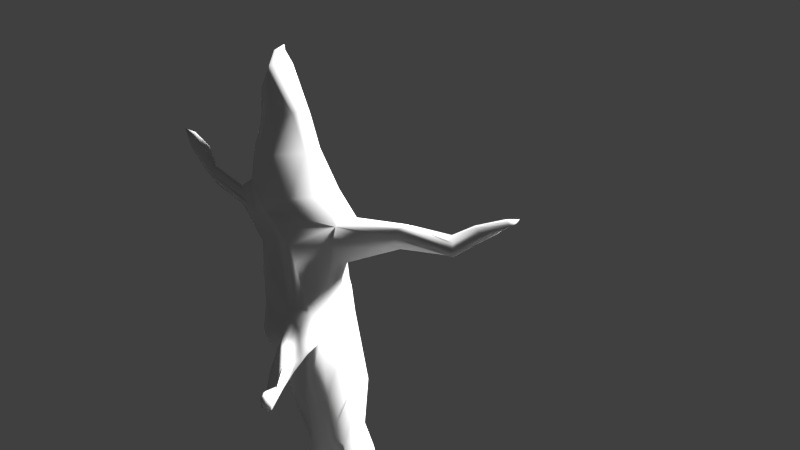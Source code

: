 # Source: Bigtree.blend  (saved by Blender 2.65.0; exported with 4.5.12 LTS)
import bpy
from mathutils import Matrix  # noqa: F401  (used for matrix-valued properties, if any)

bpy.ops.wm.read_factory_settings(use_empty=True)
scene = bpy.context.scene
scene.name = 'Scene'

# ---- collections
col_collection_1 = bpy.data.collections.new('Collection 1'); scene.collection.children.link(col_collection_1)

# ---- materials (node trees are filled in below, after node groups)
mat_material_001 = bpy.data.materials.new('Material.001')
mat_material_001.alpha_threshold = 0.0
mat_material_001.use_transparent_shadow = False
mat_material_001.roughness = 0.5
mat_material_001.specular_intensity = 0.0
mat_material_001.line_color = (0.0, 0.0, 0.0, 1.0)

# ---- material node trees

# ---- world
world_world = bpy.data.worlds.new('World'); scene.world = world_world
world_world.color = (0.05088, 0.05088, 0.05088)
world_world.use_sun_shadow = False
world_world.sun_shadow_jitter_overblur = 0.0
world_world.cycles.sampling_method = 'MANUAL'
world_world.cycles.sample_map_resolution = 256

# ---- cameras
cam_camera = bpy.data.cameras.new('Camera')
cam_camera.clip_end = 100.0
cam_camera.lens = 35.0
cam_camera.sensor_width = 32.0
cam_camera.sensor_height = 18.0
cam_camera.ortho_scale = 7.314
cam_camera.dof.focus_distance = 0.0
cam_camera.dof.aperture_fstop = 128.0

# ---- lights
light_lamp = bpy.data.lights.new('Lamp', 'SUN')
light_lamp.transmission_factor = 0.0
light_lamp.cutoff_distance = 30.0
light_lamp.angle = 0.1993
light_lamp.shadow_buffer_clip_start = 1.001
light_lamp.shadow_soft_size = 0.1
light_lamp.shadow_cascade_max_distance = 1000.0
light_lamp.cycles.use_multiple_importance_sampling = False

# ---- meshes
me_cylinder = bpy.data.meshes.new('Cylinder')
me_cylinder.from_pydata([(-0.049, 3.241, -0.2309), (0.04661, 2.418, -0.3342), (1.269, 2.122, -0.3548), (1.156, 2.011, -0.145), (2.672, 1.957, -1.01), (2.286, 0.9273, -0.2263), (2.558, 0.2819, -0.2994), (2.308, 0.06922, -0.04378), (2.261, -1.733, -0.9199), (1.719, -1.29, -0.2959), (1.028, -2.36, -0.5112), (1.156, -1.997, -0.145), (-0.0009583, -4.092, -0.5786), (0.00417, -2.303, -0.003945), (-0.638, -1.63, -0.192), (-1.014, -1.551, 0.151), (-1.796, -1.043, -0.1705), (-1.701, -1.024, 0.1064), (-1.885, 0.1789, -0.1556), (-1.78, 0.1162, 0.08204), (-1.787, 1.087, -0.1903), (-1.669, 0.8016, 0.07787), (-0.92, 2.699, -0.2172), (-0.8608, 2.067, -0.05853), (-0.0009588, 1.733, 0.1386), (0.862, 1.502, 0.1386), (1.457, 0.8394, 0.1554), (1.683, -0.04339, 0.1386), (1.494, -0.8558, 0.1386), (0.862, -1.488, 0.1386), (-0.0009585, -1.719, 0.1386), (-0.6816, -1.467, 0.1571), (-1.175, -0.8648, 0.1108), (-1.37, -0.009031, 0.1016), (-1.202, 0.8703, 0.1386), (-0.864, 1.502, 0.1386), (-0.0009588, 1.502, 0.2907), (0.7467, 1.302, 0.2907), (1.294, 0.7549, 0.2907), (1.494, 0.00725, 0.2907), (1.294, -0.7404, 0.2907), (0.7467, -1.288, 0.2907), (-0.0009585, -1.488, 0.2907), (-0.5732, -1.288, 0.3681), (-1.121, -0.7404, 0.3681), (-1.321, 0.00725, 0.3681), (-1.121, 0.7549, 0.3681), (-0.7486, 1.302, 0.2907), (-9.042e-09, 0.9307, 0.8462), (0.4653, 0.806, 0.8462), (0.806, 0.4653, 0.8462), (0.9307, -5.941e-08, 0.8462), (0.806, -0.4653, 0.8462), (0.4653, -0.806, 0.8462), (-0.03825, -0.9208, 0.6269), (-0.3788, -0.994, 0.4661), (-0.7147, -0.6169, 0.4404), (-0.8389, -0.008068, 0.4322), (-0.7193, 0.5686, 0.4236), (-0.5171, 0.9024, 0.478), (-7.299e-09, 0.9352, 1.003), (0.4676, 0.8099, 1.003), (0.8099, 0.4676, 1.003), (0.9352, -5.891e-08, 1.003), (0.8099, -0.4676, 1.003), (0.4676, -0.8099, 1.003), (-0.01547, -0.8952, 0.9775), (-0.4139, -0.8099, 1.003), (-0.7025, -0.4676, 1.003), (-0.8278, -4.528e-07, 1.003), (-0.7025, 0.4676, 1.003), (-0.4676, 0.8099, 1.003), (-5.057e-08, 0.9352, 1.9), (0.4676, 0.8099, 1.9), (0.8099, 0.4676, 1.9), (0.9352, -5.891e-08, 1.9), (0.8099, -0.4676, 1.9), (0.4676, -0.8099, 1.9), (-0.1614, -0.8117, 1.451), (-0.4834, -0.7051, 1.927), (-0.7512, -0.3993, 2.155), (-0.8778, 0.04312, 2.148), (-0.7953, 0.4183, 1.66), (-0.5262, 0.7368, 1.241), (-0.0525, 0.8036, 2.722), (0.3948, 0.8217, 2.795), (0.6471, 0.6287, 2.797), (0.8503, 0.1492, 2.867), (0.9264, -0.2743, 2.901), (0.88, -0.6463, 2.923), (0.3956, -0.8908, 2.922), (-0.0006407, -0.9323, 2.791), (-0.4035, -0.6844, 2.745), (-0.722, -0.1328, 2.675), (-0.5836, 0.3371, 2.537), (-0.3114, 0.8753, 2.436), (-1.021, -1.695, -0.2298), (-2.137, -1.195, -0.1763), (-2.25, 0.1789, -0.1556), (-2.152, 1.087, -0.1903), (-1.023, -1.666, -0.4055), (-2.137, -1.195, -0.3688), (-2.25, 0.1789, -0.3481), (-2.152, 1.087, -0.3828), (1.361, 4.172, -0.5005), (-0.2108, 4.08, -0.5195), (3.985, -0.02327, -0.4677), (0.2126, 0.7833, 3.54), (0.626, 0.7232, 3.373), (0.8202, 0.2678, 3.639), (0.9025, -0.05963, 3.639), (1.238, -0.3392, 3.696), (1.083, -0.6929, 3.814), (0.6975, -0.8434, 3.806), (0.2273, -0.9515, 3.66), (-0.1194, -0.6847, 3.607), (-0.4234, -0.1879, 3.517), (-0.5207, 0.3316, 3.422), (-0.04896, 0.8724, 3.262), (0.3061, 0.7937, 4.558), (0.8569, 0.6496, 4.435), (1.057, 0.05238, 4.776), (1.438, 0.01702, 4.981), (1.501, -0.2239, 4.857), (1.477, -0.6229, 4.914), (1.172, -0.8953, 4.848), (0.7896, -1.206, 4.538), (0.2146, -1.07, 4.535), (-0.483, -0.7682, 4.595), (-0.5956, -0.2153, 4.512), (-0.2247, 0.5687, 4.568), (0.4677, 0.4543, 5.821), (0.8508, 0.4558, 5.592), (1.324, 0.1331, 5.78), (1.853, -0.04464, 5.848), (1.95, -0.2597, 5.7), (2.05, -0.6487, 5.739), (1.941, -1.143, 5.686), (1.396, -1.412, 5.681), (0.7354, -1.534, 5.712), (-0.2051, -1.231, 5.924), (-0.2519, -0.7676, 5.83), (-0.1079, 0.08929, 5.845), (0.5844, 0.2396, 6.158), (1.394, -0.04174, 6.163), (1.853, -0.2671, 6.569), (1.953, -0.5596, 6.368), (1.955, -1.013, 6.582), (1.544, -1.566, 6.597), (1.167, -1.691, 6.456), (0.8563, -1.484, 6.606), (-0.133, -1.148, 6.645), (-0.1552, -0.7881, 6.551), (0.0545, -0.2069, 6.566), (0.7846, 0.2551, 6.496), (1.071, 0.2339, 6.56), (1.279, 0.02953, 6.501), (1.853, -0.2671, 7.314), (1.95, -0.4821, 7.135), (2.05, -0.8711, 7.174), (1.756, -1.458, 7.078), (0.6667, -1.703, 7.175), (0.134, -1.2, 7.679), (-0.06189, -0.9205, 7.35), (0.02363, -0.3285, 7.5), (1.184, 0.2584, 8.145), (1.438, 0.1156, 8.188), (1.618, -0.4305, 8.177), (1.973, -0.61, 7.975), (1.904, -0.8804, 8.024), (1.928, -1.202, 7.692), (1.497, -1.583, 7.504), (1.156, -1.751, 7.469), (0.7965, -1.577, 7.461), (0.09631, -1.081, 8.039), (0.2068, 0.008733, 8.041), (1.731, -0.0904, 8.896), (1.95, -0.2854, 8.923), (2.083, -0.6415, 8.641), (2.251, -1.303, 8.456), (2.105, -1.676, 8.41), (1.389, -1.688, 8.277), (0.9072, -1.732, 8.247), (0.4876, -1.434, 8.269), (-0.3261, -0.6822, 8.571), (-0.1011, -0.304, 8.555), (0.131, -0.05171, 8.515), (1.991, -0.1632, 9.323), (2.147, -0.3943, 9.416), (2.121, -0.6916, 9.341), (2.243, -1.323, 9.406), (2.142, -1.544, 9.271), (1.896, -1.861, 9.324), (1.415, -2.083, 9.265), (0.9387, -2.0, 9.223), (0.6189, -1.606, 9.138), (0.07925, -0.6186, 9.298), (0.419, -0.3032, 9.195), (1.18, 0.1169, 9.218), (2.076, -0.7536, 10.15), (2.144, -0.9754, 10.19), (2.043, -1.187, 10.12), (1.982, -1.702, 10.11), (1.84, -1.832, 10.0), (1.579, -2.017, 10.05), (1.154, -2.064, 10.03), (0.8112, -1.882, 10.05), (0.6617, -1.498, 10.05), (0.513, -0.6345, 10.29), (0.8415, -0.4679, 10.2), (1.524, -0.3354, 10.17), (2.003, -1.234, 10.82), (2.019, -1.412, 10.83), (1.922, -1.77, 10.81), (1.765, -1.912, 10.76), (1.624, -1.975, 10.69), (1.41, -2.074, 10.76), (1.093, -2.039, 10.81), (0.8796, -1.853, 10.89), (0.8371, -1.546, 10.93), (0.9148, -0.9108, 11.18), (1.168, -0.8324, 11.07), (1.679, -0.8409, 10.95), (1.921, -1.701, 11.43), (1.875, -1.827, 11.45), (1.752, -1.87, 11.51), (1.564, -2.071, 11.61), (1.447, -2.059, 11.66), (1.356, -2.067, 11.82), (1.258, -1.952, 12.02), (1.268, -1.772, 12.15), (1.369, -1.558, 12.15), (1.742, -1.195, 12.16), (1.818, -1.205, 11.95), (1.973, -1.354, 11.62), (1.73, -1.85, 12.17), (1.592, -1.958, 12.24), (1.54, -1.952, 12.26), (1.5, -1.956, 12.33), (1.457, -1.905, 12.42), (1.506, -1.731, 12.48), (1.671, -1.57, 12.48), (1.705, -1.575, 12.39), (1.773, -1.641, 12.24), (1.75, -1.794, 12.16), (1.676, -1.869, 12.19), (1.461, -1.826, 12.48), (1.454, -1.768, 12.6), (1.803, -2.454, 7.064), (1.63, -2.511, 6.999), (1.487, -2.416, 7.068), (1.9, -2.404, 7.285), (1.4, -2.516, 7.329), (1.781, -2.461, 7.48), (1.625, -2.538, 7.464), (1.46, -2.458, 7.46), (1.625, -3.076, 7.314), (1.472, -3.126, 7.257), (1.345, -3.042, 7.318), (1.711, -3.032, 7.51), (1.268, -3.131, 7.549), (1.606, -3.083, 7.683), (1.467, -3.15, 7.669), (1.321, -3.08, 7.665), (1.751, -4.149, 7.495), (1.669, -4.149, 7.51), (1.646, -4.1, 7.568), (1.838, -4.156, 7.555), (1.658, -4.153, 7.682), (1.83, -4.183, 7.652), (1.762, -4.196, 7.681), (1.714, -4.146, 7.718), (1.628, -4.768, 7.645), (1.593, -4.768, 7.652), (1.583, -4.748, 7.677), (1.665, -4.771, 7.671), (1.588, -4.77, 7.726), (1.662, -4.783, 7.713), (1.633, -4.789, 7.725), (1.612, -4.767, 7.741), (1.642, -4.943, 7.714), (-1.357, 0.4456, 8.616), (-1.475, 0.317, 8.636), (-1.59, 0.1243, 8.644), (-1.318, 0.4764, 8.374), (-1.375, -0.07904, 8.373), (-1.412, 0.3045, 8.098), (-1.455, 0.002862, 8.022), (-1.356, -0.1394, 8.19), (-2.59, 1.286, 8.403), (-2.604, 1.174, 8.529), (-2.582, 1.015, 8.672), (-2.615, 1.17, 8.198), (-2.344, 0.792, 8.466), (-2.63, 0.8552, 8.119), (-2.505, 0.5984, 8.215), (-2.323, 0.6461, 8.351), (-3.155, 1.174, 8.794), (-3.126, 1.029, 8.834), (-3.098, 0.8361, 8.844), (-3.364, 1.189, 8.747), (-3.241, 0.7627, 8.612), (-3.58, 0.9926, 8.713), (-3.603, 0.7391, 8.614), (-3.374, 0.6516, 8.617), (-3.814, 1.25, 8.991), (-3.79, 1.197, 9.037), (-3.761, 1.117, 9.079), (-3.912, 1.227, 8.963), (-3.828, 1.007, 8.969), (-3.996, 1.114, 8.983), (-3.981, 0.9822, 8.988), (-3.89, 0.9566, 8.95), (-4.049, 1.175, 9.094), (0.7377, 1.076, 5.74), (0.9815, 1.025, 5.587), (1.295, 0.8592, 5.759), (0.823, 1.012, 5.99), (1.351, 0.8301, 6.031), (0.9633, 1.09, 6.191), (1.152, 1.087, 6.227), (1.286, 0.946, 6.228), (0.9538, 1.752, 5.614), (1.21, 1.686, 5.557), (1.405, 1.478, 5.785), (0.9356, 1.661, 5.849), (1.357, 1.421, 6.033), (0.9946, 1.696, 6.077), (1.144, 1.665, 6.17), (1.245, 1.518, 6.196), (1.242, 2.327, 5.447), (1.449, 2.205, 5.572), (1.424, 2.064, 5.802), (1.089, 2.33, 5.529), (1.237, 2.108, 5.975), (1.026, 2.435, 5.734), (1.082, 2.416, 5.902), (1.097, 2.274, 6.013), (1.336, 3.11, 5.42), (1.394, 2.887, 5.562), (1.236, 2.814, 5.771), (1.196, 3.226, 5.476), (1.095, 2.973, 5.918), (1.182, 3.353, 5.677), (1.186, 3.307, 5.85), (1.089, 3.192, 5.949), (1.175, 3.702, 5.707), (1.324, 3.634, 5.741), (1.351, 3.5, 5.922), (1.096, 3.66, 5.835), (1.256, 3.483, 6.049), (1.075, 3.688, 5.978), (1.131, 3.66, 6.069), (1.164, 3.562, 6.111), (1.215, 3.854, 5.918), (1.308, 3.812, 5.94), (1.325, 3.729, 6.052), (1.166, 3.829, 5.998), (1.266, 3.718, 6.131), (1.153, 3.846, 6.087), (1.187, 3.828, 6.143), (1.208, 3.767, 6.17), (1.25, 3.915, 6.148), (2.348, -0.8888, 8.85), (2.457, -0.9438, 8.788), (2.436, -1.027, 8.803), (2.49, -0.9535, 8.993), (2.542, -1.156, 8.936), (2.502, -0.9688, 9.207), (2.539, -1.162, 9.227), (2.508, -1.23, 9.186), (3.019, -1.048, 9.333), (3.125, -1.102, 9.272), (3.104, -1.182, 9.287), (3.158, -1.111, 9.471), (3.208, -1.308, 9.416), (3.169, -1.126, 9.68), (3.205, -1.315, 9.699), (3.175, -1.38, 9.659), (3.436, -1.326, 9.684), (3.549, -1.465, 9.663), (3.504, -1.593, 9.682), (3.281, -1.383, 9.848), (3.436, -1.752, 9.903), (3.413, -1.381, 10.06), (3.42, -1.554, 10.14), (3.399, -1.629, 10.12), (3.786, -1.549, 10.13), (3.866, -1.648, 10.12), (3.834, -1.74, 10.13), (3.675, -1.59, 10.25), (3.785, -1.853, 10.29), (3.769, -1.588, 10.4), (3.774, -1.711, 10.46), (3.759, -1.765, 10.44), (4.01, -1.791, 10.53)], [], [(0, 1, 3, 2), (2, 3, 5, 4), (4, 5, 7, 6), (6, 7, 9, 8), (8, 9, 11, 10), (10, 11, 13, 12), (12, 13, 15, 14), (14, 15, 17, 16), (16, 17, 19, 18), (18, 19, 21, 20), (3, 1, 24, 25), (22, 23, 1, 0), (20, 21, 23, 22), (32, 31, 43, 44), (23, 21, 34, 35), (19, 17, 32, 33), (15, 13, 30, 31), (11, 9, 28, 29), (7, 5, 26, 27), (1, 23, 35, 24), (21, 19, 33, 34), (17, 15, 31, 32), (13, 11, 29, 30), (9, 7, 27, 28), (5, 3, 25, 26), (44, 43, 55, 56), (26, 25, 37, 38), (33, 32, 44, 45), (27, 26, 38, 39), (34, 33, 45, 46), (28, 27, 39, 40), (35, 34, 46, 47), (29, 28, 40, 41), (24, 35, 47, 36), (30, 29, 41, 42), (31, 30, 42, 43), (25, 24, 36, 37), (57, 56, 68, 69), (38, 37, 49, 50), (45, 44, 56, 57), (39, 38, 50, 51), (46, 45, 57, 58), (40, 39, 51, 52), (47, 46, 58, 59), (41, 40, 52, 53), (36, 47, 59, 48), (42, 41, 53, 54), (43, 42, 54, 55), (37, 36, 48, 49), (69, 68, 80, 81), (51, 50, 62, 63), (58, 57, 69, 70), (52, 51, 63, 64), (59, 58, 70, 71), (53, 52, 64, 65), (48, 59, 71, 60), (54, 53, 65, 66), (55, 54, 66, 67), (49, 48, 60, 61), (56, 55, 67, 68), (50, 49, 61, 62), (75, 74, 86, 87), (63, 62, 74, 75), (70, 69, 81, 82), (64, 63, 75, 76), (71, 70, 82, 83), (65, 64, 76, 77), (60, 71, 83, 72), (66, 65, 77, 78), (67, 66, 78, 79), (61, 60, 72, 73), (68, 67, 79, 80), (62, 61, 73, 74), (84, 95, 118, 107), (82, 81, 93, 94), (76, 75, 87, 88), (83, 82, 94, 95), (77, 76, 88, 89), (72, 83, 95, 84), (78, 77, 89, 90), (79, 78, 90, 91), (73, 72, 84, 85), (80, 79, 91, 92), (74, 73, 85, 86), (81, 80, 92, 93), (20, 99, 98, 18), (18, 98, 97, 16), (16, 97, 96, 14), (99, 103, 102, 98), (97, 101, 100, 96), (98, 102, 101, 97), (105, 22, 0), (104, 0, 2), (106, 6, 8), (112, 111, 123, 124), (90, 89, 112, 113), (91, 90, 113, 114), (85, 84, 107, 108), (92, 91, 114, 115), (86, 85, 108, 109), (93, 92, 115, 116), (87, 86, 109, 110), (94, 93, 116, 117), (88, 87, 110, 111), (95, 94, 117, 118), (89, 88, 111, 112), (119, 130, 142, 131), (107, 118, 130, 119), (113, 112, 124, 125), (114, 113, 125, 126), (108, 107, 119, 120), (115, 114, 126, 127), (109, 108, 120, 121), (116, 115, 127, 128), (110, 109, 121, 122), (117, 116, 128, 129), (111, 110, 122, 123), (118, 117, 129, 130), (138, 137, 148, 149), (125, 124, 136, 137), (126, 125, 137, 138), (120, 119, 131, 132), (127, 126, 138, 139), (121, 120, 132, 133), (128, 127, 139, 140), (122, 121, 133, 134), (129, 128, 140, 141), (123, 122, 134, 135), (130, 129, 141, 142), (124, 123, 135, 136), (139, 138, 149, 150), (140, 139, 150, 151), (134, 133, 144, 145), (141, 140, 151, 152), (135, 134, 145, 146), (142, 141, 152, 153), (136, 135, 146, 147), (131, 142, 153, 143), (137, 136, 147, 148), (151, 150, 161, 162), (145, 144, 156, 157), (152, 151, 162, 163), (146, 145, 157, 158), (153, 152, 163, 164), (147, 146, 158, 159), (143, 153, 164, 154), (148, 147, 159, 160), (165, 175, 186, 176), (156, 155, 166, 167), (162, 161, 173, 174), (157, 156, 167, 168), (158, 157, 168, 169), (159, 158, 169, 170), (154, 164, 175, 165), (160, 159, 170, 171), (155, 154, 165, 166), (186, 185, 197, 198), (171, 170, 180, 181), (172, 171, 181, 182), (166, 165, 176, 177), (173, 172, 182, 183), (167, 166, 177, 178), (174, 173, 183, 184), (170, 169, 179, 180), (193, 192, 204, 205), (180, 179, 191, 192), (176, 186, 198, 187), (181, 180, 192, 193), (182, 181, 193, 194), (177, 176, 187, 188), (183, 182, 194, 195), (178, 177, 188, 189), (184, 183, 195, 196), (185, 184, 196, 197), (204, 203, 215, 216), (194, 193, 205, 206), (188, 187, 199, 200), (195, 194, 206, 207), (189, 188, 200, 201), (196, 195, 207, 208), (190, 189, 201, 202), (197, 196, 208, 209), (191, 190, 202, 203), (198, 197, 209, 210), (192, 191, 203, 204), (187, 198, 210, 199), (211, 222, 234, 223), (199, 210, 222, 211), (205, 204, 216, 217), (206, 205, 217, 218), (200, 199, 211, 212), (207, 206, 218, 219), (201, 200, 212, 213), (208, 207, 219, 220), (202, 201, 213, 214), (209, 208, 220, 221), (203, 202, 214, 215), (210, 209, 221, 222), (217, 216, 228, 229), (218, 217, 229, 230), (212, 211, 223, 224), (219, 218, 230, 231), (213, 212, 224, 225), (220, 219, 231, 232), (214, 213, 225, 226), (221, 220, 232, 233), (215, 214, 226, 227), (222, 221, 233, 234), (216, 215, 227, 228), (232, 231, 240, 241), (233, 232, 241, 242), (227, 226, 236, 237), (234, 233, 242, 243), (228, 227, 237, 238), (229, 228, 238, 239), (171, 172, 254, 253), (149, 148, 248, 249), (160, 171, 253, 251), (172, 173, 255, 254), (150, 149, 249, 250), (148, 160, 251, 248), (173, 161, 252, 255), (161, 150, 250, 252), (249, 248, 256, 257), (251, 253, 261, 259), (250, 249, 257, 258), (248, 251, 259, 256), (252, 250, 258, 260), (253, 254, 262, 261), (254, 255, 263, 262), (255, 252, 260, 263), (259, 261, 269, 267), (258, 257, 265, 266), (256, 259, 267, 264), (260, 258, 266, 268), (261, 262, 270, 269), (262, 263, 271, 270), (263, 260, 268, 271), (257, 256, 264, 265), (266, 265, 273, 274), (264, 267, 275, 272), (268, 266, 274, 276), (269, 270, 278, 277), (270, 271, 279, 278), (271, 268, 276, 279), (265, 264, 272, 273), (267, 269, 277, 275), (281, 284, 292, 289), (175, 164, 286, 284), (162, 174, 285, 288), (186, 175, 284, 281), (184, 185, 282, 283), (163, 162, 288, 287), (174, 184, 283, 285), (185, 186, 281, 282), (164, 163, 287, 286), (272, 275, 280), (276, 274, 280), (277, 278, 280), (278, 279, 280), (279, 276, 280), (273, 272, 280), (275, 277, 280), (274, 273, 280), (284, 286, 294, 292), (285, 283, 291, 293), (283, 282, 290, 291), (286, 287, 295, 294), (282, 281, 289, 290), (288, 285, 293, 296), (287, 288, 296, 295), (290, 289, 297, 298), (296, 293, 301, 304), (289, 292, 300, 297), (292, 294, 302, 300), (295, 296, 304, 303), (291, 290, 298, 299), (294, 295, 303, 302), (293, 291, 299, 301), (299, 298, 306, 307), (302, 303, 311, 310), (298, 297, 305, 306), (304, 301, 309, 312), (297, 300, 308, 305), (300, 302, 310, 308), (303, 304, 312, 311), (301, 299, 307, 309), (308, 310, 313), (311, 312, 313), (309, 307, 313), (307, 306, 313), (310, 311, 313), (306, 305, 313), (312, 309, 313), (305, 308, 313), (131, 143, 317, 314), (155, 156, 321, 320), (143, 154, 319, 317), (133, 132, 315, 316), (154, 155, 320, 319), (144, 133, 316, 318), (156, 144, 318, 321), (132, 131, 314, 315), (316, 315, 323, 324), (319, 320, 328, 327), (321, 318, 326, 329), (315, 314, 322, 323), (318, 316, 324, 326), (317, 319, 327, 325), (314, 317, 325, 322), (320, 321, 329, 328), (322, 325, 333, 330), (328, 329, 337, 336), (324, 323, 331, 332), (327, 328, 336, 335), (329, 326, 334, 337), (323, 322, 330, 331), (326, 324, 332, 334), (325, 327, 335, 333), (334, 332, 340, 342), (333, 335, 343, 341), (330, 333, 341, 338), (336, 337, 345, 344), (332, 331, 339, 340), (335, 336, 344, 343), (337, 334, 342, 345), (331, 330, 338, 339), (339, 338, 346, 347), (342, 340, 348, 350), (341, 343, 351, 349), (338, 341, 349, 346), (344, 345, 353, 352), (340, 339, 347, 348), (343, 344, 352, 351), (345, 342, 350, 353), (348, 347, 355, 356), (351, 352, 360, 359), (353, 350, 358, 361), (347, 346, 354, 355), (350, 348, 356, 358), (349, 351, 359, 357), (346, 349, 357, 354), (352, 353, 361, 360), (354, 357, 362), (360, 361, 362), (356, 355, 362), (359, 360, 362), (361, 358, 362), (355, 354, 362), (358, 356, 362), (357, 359, 362), (179, 169, 365, 367), (189, 190, 369, 368), (178, 189, 368, 366), (191, 179, 367, 370), (167, 178, 366, 363), (169, 168, 364, 365), (190, 191, 370, 369), (168, 167, 363, 364), (369, 370, 378, 377), (365, 364, 372, 373), (368, 369, 377, 376), (366, 368, 376, 374), (364, 363, 371, 372), (367, 365, 373, 375), (370, 367, 375, 378), (363, 366, 374, 371), (378, 375, 383, 386), (371, 374, 382, 379), (377, 378, 386, 385), (373, 372, 380, 381), (376, 377, 385, 384), (374, 376, 384, 382), (372, 371, 379, 380), (375, 373, 381, 383), (382, 384, 392, 390), (380, 379, 387, 388), (383, 381, 389, 391), (386, 383, 391, 394), (379, 382, 390, 387), (385, 386, 394, 393), (381, 380, 388, 389), (384, 385, 393, 392), (389, 388, 395), (392, 393, 395), (390, 392, 395), (388, 387, 395), (391, 389, 395), (394, 391, 395), (387, 390, 395), (393, 394, 395), (230, 229, 239, 246), (224, 223, 244, 235), (231, 230, 246, 240), (225, 224, 235, 245), (226, 225, 245, 236), (223, 234, 243, 244), (240, 246, 247), (245, 235, 247), (241, 240, 247), (236, 245, 247), (242, 241, 247), (237, 236, 247), (243, 242, 247), (238, 237, 247), (244, 243, 247), (239, 238, 247), (246, 239, 247), (235, 244, 247)])
me_cylinder.polygons.foreach_set('use_smooth', [True] * 409)
_uv = me_cylinder.uv_layers.new(name='UVMap')
_uv.uv.foreach_set('vector', [0.2447, 0.09118, 0.2188, 0.1387, 0.1412, 0.1415, 0.1385, 0.1248, 0.1385, 0.1248, 0.1412, 0.1415, 0.04155, 0.151, 0.05844, 0.06705, 0.05844, 0.06705, 0.04155, 0.151, 0.02163, 0.1902, 0.01697, 0.1646, 0.4565, 0.2517, 0.454, 0.2809, 0.3925, 0.2277, 0.4044, 0.1768, 0.4044, 0.1768, 0.3925, 0.2277, 0.3582, 0.2179, 0.3611, 0.1865, 0.3611, 0.1865, 0.3582, 0.2179, 0.333, 0.2187, 0.3222, 0.08642, 0.3222, 0.08642, 0.333, 0.2187, 0.2864, 0.2921, 0.2815, 0.2602, 0.7782, 0.5204, 0.7706, 0.5621, 0.7158, 0.5523, 0.7165, 0.5111, 0.7165, 0.5111, 0.7158, 0.5523, 0.6204, 0.5493, 0.6147, 0.5072, 0.6147, 0.5072, 0.6204, 0.5493, 0.5462, 0.5581, 0.5436, 0.5116, 0.1412, 0.1415, 0.2188, 0.1387, 0.2044, 0.1946, 0.1412, 0.1843, 0.2846, 0.1428, 0.2703, 0.1842, 0.2188, 0.1387, 0.2447, 0.09118, 0.3231, 0.2598, 0.3056, 0.2803, 0.2703, 0.1842, 0.2846, 0.1428, 0.7102, 0.5927, 0.7649, 0.6036, 0.7639, 0.6306, 0.7092, 0.6282, 0.2703, 0.1842, 0.3056, 0.2803, 0.2762, 0.2707, 0.2603, 0.2248, 0.6204, 0.5493, 0.7158, 0.5523, 0.7102, 0.5927, 0.6205, 0.5921, 0.2864, 0.2921, 0.333, 0.2187, 0.3461, 0.2607, 0.3083, 0.2905, 0.3582, 0.2179, 0.3925, 0.2277, 0.4199, 0.2661, 0.3771, 0.2605, 0.02163, 0.1902, 0.04155, 0.151, 0.08055, 0.1976, 0.02815, 0.2258, 0.2188, 0.1387, 0.2703, 0.1842, 0.2603, 0.2248, 0.2044, 0.1946, 0.5462, 0.5581, 0.6204, 0.5493, 0.6205, 0.5921, 0.5476, 0.5956, 0.7158, 0.5523, 0.7706, 0.5621, 0.7649, 0.6036, 0.7102, 0.5927, 0.333, 0.2187, 0.3582, 0.2179, 0.3771, 0.2605, 0.3461, 0.2607, 0.3925, 0.2277, 0.454, 0.2809, 0.4415, 0.3058, 0.4199, 0.2661, 0.04155, 0.151, 0.1412, 0.1415, 0.1412, 0.1843, 0.08055, 0.1976, 0.7092, 0.6282, 0.7639, 0.6306, 0.7616, 0.6574, 0.7031, 0.6583, 0.08055, 0.1976, 0.1412, 0.1843, 0.141, 0.2042, 0.08586, 0.2121, 0.6205, 0.5921, 0.7102, 0.5927, 0.7092, 0.6282, 0.6219, 0.6251, 0.02815, 0.2258, 0.08055, 0.1976, 0.08586, 0.2121, 0.04054, 0.2355, 0.5476, 0.5956, 0.6205, 0.5921, 0.6219, 0.6251, 0.5477, 0.6291, 0.4199, 0.2661, 0.4415, 0.3058, 0.4313, 0.3316, 0.3994, 0.3019, 0.2603, 0.2248, 0.2762, 0.2707, 0.2618, 0.2808, 0.2473, 0.239, 0.3771, 0.2605, 0.4199, 0.2661, 0.3994, 0.3019, 0.3824, 0.2782, 0.2044, 0.1946, 0.2603, 0.2248, 0.2473, 0.239, 0.1979, 0.2133, 0.3461, 0.2607, 0.3771, 0.2605, 0.3824, 0.2782, 0.3517, 0.279, 0.3083, 0.2905, 0.3461, 0.2607, 0.3517, 0.279, 0.3211, 0.3041, 0.1412, 0.1843, 0.2044, 0.1946, 0.1979, 0.2133, 0.141, 0.2042, 0.8194, 0.68, 0.91, 0.6808, 0.8938, 0.8292, 0.8243, 0.8318, 0.08586, 0.2121, 0.141, 0.2042, 0.1407, 0.2686, 0.1012, 0.2703, 0.6219, 0.6251, 0.7092, 0.6282, 0.7031, 0.6583, 0.6222, 0.6562, 0.04054, 0.2355, 0.08586, 0.2121, 0.1012, 0.2703, 0.06635, 0.2779, 0.5477, 0.6291, 0.6219, 0.6251, 0.6222, 0.6562, 0.5463, 0.6584, 0.3994, 0.3019, 0.4313, 0.3316, 0.4338, 0.3622, 0.4104, 0.3518, 0.2473, 0.239, 0.2618, 0.2808, 0.2434, 0.2891, 0.2252, 0.2634, 0.3824, 0.2782, 0.3994, 0.3019, 0.4104, 0.3518, 0.3814, 0.3402, 0.1979, 0.2133, 0.2473, 0.239, 0.2252, 0.2634, 0.1799, 0.2737, 0.3517, 0.279, 0.3824, 0.2782, 0.3814, 0.3402, 0.3606, 0.3204, 0.3211, 0.3041, 0.3517, 0.279, 0.3606, 0.3204, 0.3286, 0.3217, 0.141, 0.2042, 0.1979, 0.2133, 0.1799, 0.2737, 0.1407, 0.2686, 0.8243, 0.8318, 0.8938, 0.8292, 0.8799, 0.9931, 0.827, 0.9914, 0.06635, 0.2779, 0.1012, 0.2703, 0.1025, 0.2822, 0.06827, 0.2879, 0.7376, 0.6808, 0.8194, 0.68, 0.8243, 0.8318, 0.7366, 0.8274, 0.4104, 0.3518, 0.4338, 0.3622, 0.4282, 0.3775, 0.4047, 0.3685, 0.3705, 0.04759, 0.4093, 0.04618, 0.4048, 0.09288, 0.3704, 0.09309, 0.3814, 0.3402, 0.4104, 0.3518, 0.4047, 0.3685, 0.375, 0.3537, 0.1799, 0.2737, 0.2252, 0.2634, 0.2117, 0.2943, 0.1775, 0.2858, 0.3606, 0.3204, 0.3814, 0.3402, 0.375, 0.3537, 0.3607, 0.3404, 0.4438, 0.04706, 0.4436, 0.06018, 0.4435, 0.1064, 0.432, 0.09697, 0.1407, 0.2686, 0.1799, 0.2737, 0.1775, 0.2858, 0.14, 0.2811, 0.91, 0.6808, 0.986, 0.68, 0.9865, 0.8293, 0.8938, 0.8292, 0.1012, 0.2703, 0.1407, 0.2686, 0.14, 0.2811, 0.1025, 0.2822, 0.07119, 0.3464, 0.1034, 0.3462, 0.1157, 0.4077, 0.08062, 0.4105, 0.06827, 0.2879, 0.1025, 0.2822, 0.1034, 0.3462, 0.07119, 0.3464, 0.7366, 0.8274, 0.8243, 0.8318, 0.827, 0.9914, 0.7382, 0.9354, 0.4047, 0.3685, 0.4282, 0.3775, 0.438, 0.4269, 0.4068, 0.4185, 0.3704, 0.09309, 0.4048, 0.09288, 0.3707, 0.1459, 0.3705, 0.1255, 0.375, 0.3537, 0.4047, 0.3685, 0.4068, 0.4185, 0.3748, 0.4087, 0.1775, 0.2858, 0.2117, 0.2943, 0.2131, 0.3119, 0.1697, 0.3503, 0.3607, 0.3404, 0.375, 0.3537, 0.3748, 0.4087, 0.3459, 0.368, 0.432, 0.09697, 0.4435, 0.1064, 0.444, 0.1476, 0.421, 0.1741, 0.14, 0.2811, 0.1775, 0.2858, 0.1697, 0.3503, 0.1364, 0.3476, 0.8938, 0.8292, 0.9865, 0.8293, 0.9796, 0.9392, 0.8799, 0.9931, 0.1025, 0.2822, 0.14, 0.2811, 0.1364, 0.3476, 0.1034, 0.3462, 0.167, 0.4059, 0.1862, 0.3883, 0.1658, 0.442, 0.1462, 0.4593, 0.237, 0.3434, 0.2555, 0.3803, 0.2558, 0.4191, 0.2248, 0.4031, 0.4068, 0.4185, 0.438, 0.4269, 0.4377, 0.491, 0.4078, 0.4911, 0.2131, 0.3119, 0.237, 0.3434, 0.2248, 0.4031, 0.1862, 0.3883, 0.3748, 0.4087, 0.4068, 0.4185, 0.4078, 0.4911, 0.3809, 0.4879, 0.1697, 0.3503, 0.2131, 0.3119, 0.1862, 0.3883, 0.167, 0.4059, 0.3459, 0.368, 0.3748, 0.4087, 0.3809, 0.4879, 0.3444, 0.4742, 0.3141, 0.3887, 0.3459, 0.368, 0.3444, 0.4742, 0.3216, 0.4561, 0.1364, 0.3476, 0.1697, 0.3503, 0.167, 0.4059, 0.137, 0.4087, 0.2836, 0.3914, 0.3141, 0.3887, 0.3216, 0.4561, 0.2941, 0.4398, 0.1034, 0.3462, 0.1364, 0.3476, 0.137, 0.4087, 0.1157, 0.4077, 0.2555, 0.3803, 0.2836, 0.3914, 0.2941, 0.4398, 0.2558, 0.4191, 0.5436, 0.5116, 0.5413, 0.4685, 0.6149, 0.4622, 0.6147, 0.5072, 0.6147, 0.5072, 0.6149, 0.4622, 0.7241, 0.4656, 0.7165, 0.5111, 0.7165, 0.5111, 0.7241, 0.4656, 0.7844, 0.4895, 0.7782, 0.5204, 0.5413, 0.4685, 0.5346, 0.4357, 0.6067, 0.4341, 0.6149, 0.4622, 0.7241, 0.4656, 0.7189, 0.4315, 0.7816, 0.4467, 0.7844, 0.4895, 0.6149, 0.4622, 0.6067, 0.4341, 0.7189, 0.4315, 0.7241, 0.4656, 0.2754, 0.04266, 0.2846, 0.1428, 0.2447, 0.09118, 0.1829, 0.0001848, 0.2447, 0.09118, 0.1385, 0.1248, 0.4523, 0.198, 0.4565, 0.2517, 0.4044, 0.1768, 0.3692, 0.5525, 0.3963, 0.5494, 0.4008, 0.629, 0.3741, 0.6316, 0.3444, 0.4742, 0.3809, 0.4879, 0.3692, 0.5525, 0.3416, 0.5428, 0.3216, 0.4561, 0.3444, 0.4742, 0.3416, 0.5428, 0.3114, 0.5203, 0.137, 0.4087, 0.167, 0.4059, 0.1462, 0.4593, 0.1188, 0.4468, 0.2941, 0.4398, 0.3216, 0.4561, 0.3114, 0.5203, 0.2825, 0.5036, 0.1157, 0.4077, 0.137, 0.4087, 0.1188, 0.4468, 0.08456, 0.4614, 0.2558, 0.4191, 0.2941, 0.4398, 0.2825, 0.5036, 0.2446, 0.4817, 0.08062, 0.4105, 0.1157, 0.4077, 0.08456, 0.4614, 0.06293, 0.4599, 0.2248, 0.4031, 0.2558, 0.4191, 0.2446, 0.4817, 0.2114, 0.4628, 0.4078, 0.4911, 0.4377, 0.491, 0.424, 0.5416, 0.3963, 0.5494, 0.1862, 0.3883, 0.2248, 0.4031, 0.2114, 0.4628, 0.1658, 0.442, 0.3809, 0.4879, 0.4078, 0.4911, 0.3963, 0.5494, 0.3692, 0.5525, 0.1337, 0.5222, 0.1673, 0.5282, 0.1596, 0.6104, 0.1182, 0.5996, 0.1462, 0.4593, 0.1658, 0.442, 0.1673, 0.5282, 0.1337, 0.5222, 0.3416, 0.5428, 0.3692, 0.5525, 0.3741, 0.6316, 0.3492, 0.62, 0.3114, 0.5203, 0.3416, 0.5428, 0.3492, 0.62, 0.3216, 0.5952, 0.1188, 0.4468, 0.1462, 0.4593, 0.1337, 0.5222, 0.1017, 0.5128, 0.2825, 0.5036, 0.3114, 0.5203, 0.3216, 0.5952, 0.2882, 0.5783, 0.08456, 0.4614, 0.1188, 0.4468, 0.1017, 0.5128, 0.06342, 0.5328, 0.2446, 0.4817, 0.2825, 0.5036, 0.2882, 0.5783, 0.2434, 0.5634, 0.06293, 0.4599, 0.08456, 0.4614, 0.06342, 0.5328, 0.0412, 0.5491, 0.2114, 0.4628, 0.2446, 0.4817, 0.2434, 0.5634, 0.2161, 0.5434, 0.3963, 0.5494, 0.424, 0.5416, 0.4176, 0.636, 0.4008, 0.629, 0.1658, 0.442, 0.2114, 0.4628, 0.2161, 0.5434, 0.1673, 0.5282, 0.3223, 0.6741, 0.3507, 0.686, 0.3094, 0.7253, 0.2911, 0.7097, 0.3492, 0.62, 0.3741, 0.6316, 0.3752, 0.6907, 0.3507, 0.686, 0.3216, 0.5952, 0.3492, 0.62, 0.3507, 0.686, 0.3223, 0.6741, 0.1017, 0.5128, 0.1337, 0.5222, 0.1182, 0.5996, 0.094, 0.5849, 0.2882, 0.5783, 0.3216, 0.5952, 0.3223, 0.6741, 0.2874, 0.6609, 0.06342, 0.5328, 0.1017, 0.5128, 0.094, 0.5849, 0.05733, 0.6017, 0.2434, 0.5634, 0.2882, 0.5783, 0.2874, 0.6609, 0.2322, 0.6465, 0.0412, 0.5491, 0.06342, 0.5328, 0.05733, 0.6017, 0.02028, 0.6087, 0.2161, 0.5434, 0.2434, 0.5634, 0.2322, 0.6465, 0.2094, 0.6303, 0.4008, 0.629, 0.4176, 0.636, 0.4117, 0.6959, 0.3968, 0.6878, 0.1673, 0.5282, 0.2161, 0.5434, 0.2094, 0.6303, 0.1596, 0.6104, 0.3741, 0.6316, 0.4008, 0.629, 0.3968, 0.6878, 0.3752, 0.6907, 0.2874, 0.6609, 0.3223, 0.6741, 0.2911, 0.7097, 0.269, 0.707, 0.2322, 0.6465, 0.2874, 0.6609, 0.269, 0.707, 0.2142, 0.6849, 0.02028, 0.6087, 0.05733, 0.6017, 0.04997, 0.63, 0.0168, 0.657, 0.2094, 0.6303, 0.2322, 0.6465, 0.2142, 0.6849, 0.1947, 0.6726, 0.3968, 0.6878, 0.4117, 0.6959, 0.3957, 0.7409, 0.378, 0.7261, 0.1596, 0.6104, 0.2094, 0.6303, 0.1947, 0.6726, 0.1546, 0.6624, 0.3752, 0.6907, 0.3968, 0.6878, 0.378, 0.7261, 0.3491, 0.7347, 0.1182, 0.5996, 0.1596, 0.6104, 0.1546, 0.6624, 0.1101, 0.6271, 0.3507, 0.686, 0.3752, 0.6907, 0.3491, 0.7347, 0.3094, 0.7253, 0.2142, 0.6849, 0.269, 0.707, 0.2515, 0.7368, 0.2021, 0.7481, 0.0168, 0.657, 0.04997, 0.63, 0.0588, 0.6527, 0.01619, 0.7039, 0.1947, 0.6726, 0.2142, 0.6849, 0.2021, 0.7481, 0.1895, 0.7227, 0.378, 0.7261, 0.3957, 0.7409, 0.3877, 0.7891, 0.3749, 0.7747, 0.1546, 0.6624, 0.1947, 0.6726, 0.1895, 0.7227, 0.1516, 0.7237, 0.3491, 0.7347, 0.378, 0.7261, 0.3749, 0.7747, 0.3494, 0.7716, 0.1101, 0.6271, 0.1546, 0.6624, 0.1516, 0.7237, 0.09606, 0.6499, 0.3094, 0.7253, 0.3491, 0.7347, 0.3494, 0.7716, 0.3135, 0.756, 0.077, 0.7527, 0.1267, 0.7541, 0.127, 0.7755, 0.05023, 0.8029, 0.0588, 0.6527, 0.07743, 0.6562, 0.06085, 0.758, 0.02536, 0.7598, 0.2021, 0.7481, 0.2515, 0.7368, 0.2475, 0.7551, 0.1887, 0.7656, 0.01619, 0.7039, 0.0588, 0.6527, 0.02536, 0.7598, 0.01239, 0.7404, 0.3749, 0.7747, 0.3877, 0.7891, 0.3545, 0.8263, 0.3374, 0.8236, 0.3494, 0.7716, 0.3749, 0.7747, 0.3374, 0.8236, 0.3204, 0.7994, 0.09606, 0.6499, 0.1516, 0.7237, 0.1267, 0.7541, 0.077, 0.7527, 0.3135, 0.756, 0.3494, 0.7716, 0.3204, 0.7994, 0.2893, 0.7742, 0.07743, 0.6562, 0.09606, 0.6499, 0.077, 0.7527, 0.06085, 0.758, 0.127, 0.7755, 0.1411, 0.7793, 0.1238, 0.811, 0.08401, 0.814, 0.2893, 0.7742, 0.3204, 0.7994, 0.2904, 0.8401, 0.2631, 0.8134, 0.2688, 0.7643, 0.2893, 0.7742, 0.2631, 0.8134, 0.2379, 0.8011, 0.06085, 0.758, 0.077, 0.7527, 0.05023, 0.8029, 0.0337, 0.8099, 0.2475, 0.7551, 0.2688, 0.7643, 0.2379, 0.8011, 0.2113, 0.7892, 0.02536, 0.7598, 0.06085, 0.758, 0.0337, 0.8099, 0.006796, 0.7999, 0.1887, 0.7656, 0.2475, 0.7551, 0.2113, 0.7892, 0.1576, 0.7814, 0.3204, 0.7994, 0.3374, 0.8236, 0.3087, 0.847, 0.2904, 0.8401, 0.2388, 0.8649, 0.2624, 0.8784, 0.2285, 0.906, 0.2088, 0.8935, 0.2904, 0.8401, 0.3087, 0.847, 0.2833, 0.8837, 0.2624, 0.8784, 0.05023, 0.8029, 0.127, 0.7755, 0.08401, 0.814, 0.04558, 0.8295, 0.2631, 0.8134, 0.2904, 0.8401, 0.2624, 0.8784, 0.2388, 0.8649, 0.2379, 0.8011, 0.2631, 0.8134, 0.2388, 0.8649, 0.2189, 0.8518, 0.0337, 0.8099, 0.05023, 0.8029, 0.04558, 0.8295, 0.03528, 0.8396, 0.2113, 0.7892, 0.2379, 0.8011, 0.2189, 0.8518, 0.1991, 0.835, 0.006796, 0.7999, 0.0337, 0.8099, 0.03528, 0.8396, 0.01801, 0.843, 0.1576, 0.7814, 0.2113, 0.7892, 0.1991, 0.835, 0.1461, 0.8158, 0.1411, 0.7793, 0.1576, 0.7814, 0.1461, 0.8158, 0.1238, 0.811, 0.2285, 0.906, 0.2456, 0.9124, 0.212, 0.9388, 0.1992, 0.9339, 0.2189, 0.8518, 0.2388, 0.8649, 0.2088, 0.8935, 0.191, 0.8839, 0.03528, 0.8396, 0.04558, 0.8295, 0.04547, 0.8817, 0.03695, 0.8919, 0.1991, 0.835, 0.2189, 0.8518, 0.191, 0.8839, 0.1731, 0.8732, 0.01801, 0.843, 0.03528, 0.8396, 0.03695, 0.8919, 0.02385, 0.8984, 0.1461, 0.8158, 0.1991, 0.835, 0.1731, 0.8732, 0.1293, 0.8649, 0.2944, 0.8952, 0.3325, 0.9068, 0.2807, 0.9397, 0.2526, 0.9236, 0.1238, 0.811, 0.1461, 0.8158, 0.1293, 0.8649, 0.1116, 0.8617, 0.2833, 0.8837, 0.2944, 0.8952, 0.2526, 0.9236, 0.2456, 0.9124, 0.08401, 0.814, 0.1238, 0.811, 0.1116, 0.8617, 0.07753, 0.8655, 0.2624, 0.8784, 0.2833, 0.8837, 0.2456, 0.9124, 0.2285, 0.906, 0.04558, 0.8295, 0.08401, 0.814, 0.07753, 0.8655, 0.04547, 0.8817, 0.05535, 0.9274, 0.08154, 0.9137, 0.08227, 0.9574, 0.07429, 0.95, 0.04547, 0.8817, 0.07753, 0.8655, 0.08154, 0.9137, 0.05535, 0.9274, 0.2088, 0.8935, 0.2285, 0.906, 0.1992, 0.9339, 0.1837, 0.9255, 0.191, 0.8839, 0.2088, 0.8935, 0.1837, 0.9255, 0.1695, 0.9201, 0.03695, 0.8919, 0.04547, 0.8817, 0.05535, 0.9274, 0.04935, 0.9355, 0.1731, 0.8732, 0.191, 0.8839, 0.1695, 0.9201, 0.1552, 0.9141, 0.02385, 0.8984, 0.03695, 0.8919, 0.04935, 0.9355, 0.03617, 0.9526, 0.1293, 0.8649, 0.1731, 0.8732, 0.1552, 0.9141, 0.1214, 0.9119, 0.2526, 0.9236, 0.2807, 0.9397, 0.2249, 0.9571, 0.2167, 0.9471, 0.1116, 0.8617, 0.1293, 0.8649, 0.1214, 0.9119, 0.1081, 0.9098, 0.2456, 0.9124, 0.2526, 0.9236, 0.2167, 0.9471, 0.212, 0.9388, 0.07753, 0.8655, 0.1116, 0.8617, 0.1081, 0.9098, 0.08154, 0.9137, 0.1837, 0.9255, 0.1992, 0.9339, 0.1653, 0.9537, 0.1534, 0.955, 0.1695, 0.9201, 0.1837, 0.9255, 0.1534, 0.955, 0.1433, 0.9558, 0.04935, 0.9355, 0.05535, 0.9274, 0.07429, 0.95, 0.07172, 0.9561, 0.1552, 0.9141, 0.1695, 0.9201, 0.1433, 0.9558, 0.1338, 0.9522, 0.03617, 0.9526, 0.04935, 0.9355, 0.07172, 0.9561, 0.07142, 0.9635, 0.1214, 0.9119, 0.1552, 0.9141, 0.1338, 0.9522, 0.1136, 0.9479, 0.2167, 0.9471, 0.2249, 0.9571, 0.1967, 0.9632, 0.1824, 0.9552, 0.1081, 0.9098, 0.1214, 0.9119, 0.1136, 0.9479, 0.09843, 0.9604, 0.212, 0.9388, 0.2167, 0.9471, 0.1824, 0.9552, 0.1759, 0.9518, 0.08154, 0.9137, 0.1081, 0.9098, 0.09843, 0.9604, 0.08227, 0.9574, 0.1992, 0.9339, 0.212, 0.9388, 0.1759, 0.9518, 0.1653, 0.9537, 0.1136, 0.9479, 0.1338, 0.9522, 0.1295, 0.9729, 0.1201, 0.9662, 0.09843, 0.9604, 0.1136, 0.9479, 0.1201, 0.9662, 0.1159, 0.9652, 0.1759, 0.9518, 0.1824, 0.9552, 0.1547, 0.9764, 0.1513, 0.974, 0.08227, 0.9574, 0.09843, 0.9604, 0.1159, 0.9652, 0.1082, 0.965, 0.1653, 0.9537, 0.1759, 0.9518, 0.1513, 0.974, 0.147, 0.9732, 0.1534, 0.955, 0.1653, 0.9537, 0.147, 0.9732, 0.1411, 0.974, 0.9177, 0.4188, 0.8824, 0.4223, 0.8557, 0.4212, 0.8735, 0.4172, 0.9779, 0.3842, 0.9684, 0.4103, 0.8935, 0.3995, 0.8936, 0.3847, 0.9506, 0.4154, 0.9177, 0.4188, 0.8735, 0.4172, 0.8879, 0.4154, 0.949, 0.3041, 0.9739, 0.3106, 0.8823, 0.333, 0.8674, 0.325, 0.9939, 0.3628, 0.9779, 0.3842, 0.8936, 0.3847, 0.9002, 0.3708, 0.9684, 0.4103, 0.9506, 0.4154, 0.8879, 0.4154, 0.8935, 0.3995, 0.9739, 0.3106, 0.9779, 0.3308, 0.8843, 0.3476, 0.8823, 0.333, 0.9779, 0.3308, 0.9939, 0.3628, 0.9002, 0.3708, 0.8843, 0.3476, 0.8936, 0.3847, 0.8935, 0.3995, 0.8404, 0.389, 0.8386, 0.3761, 0.8879, 0.4154, 0.8735, 0.4172, 0.8263, 0.4082, 0.8379, 0.4062, 0.9002, 0.3708, 0.8936, 0.3847, 0.8386, 0.3761, 0.8439, 0.3663, 0.8935, 0.3995, 0.8879, 0.4154, 0.8379, 0.4062, 0.8404, 0.389, 0.8843, 0.3476, 0.9002, 0.3708, 0.8439, 0.3663, 0.8338, 0.3541, 0.8735, 0.4172, 0.8557, 0.4212, 0.8071, 0.4197, 0.8263, 0.4082, 0.8674, 0.325, 0.8823, 0.333, 0.8344, 0.3456, 0.8277, 0.3375, 0.8823, 0.333, 0.8843, 0.3476, 0.8338, 0.3541, 0.8344, 0.3456, 0.8379, 0.4062, 0.8263, 0.4082, 0.7592, 0.4007, 0.7636, 0.3925, 0.8439, 0.3663, 0.8386, 0.3761, 0.7651, 0.3743, 0.7698, 0.3658, 0.8404, 0.389, 0.8379, 0.4062, 0.7636, 0.3925, 0.7654, 0.383, 0.8338, 0.3541, 0.8439, 0.3663, 0.7698, 0.3658, 0.763, 0.3558, 0.8263, 0.4082, 0.8071, 0.4197, 0.7557, 0.4085, 0.7592, 0.4007, 0.8277, 0.3375, 0.8344, 0.3456, 0.7624, 0.3465, 0.7544, 0.3393, 0.8344, 0.3456, 0.8338, 0.3541, 0.763, 0.3558, 0.7624, 0.3465, 0.8386, 0.3761, 0.8404, 0.389, 0.7654, 0.383, 0.7651, 0.3743, 0.7698, 0.3658, 0.7651, 0.3743, 0.7064, 0.3742, 0.7092, 0.3681, 0.7654, 0.383, 0.7636, 0.3925, 0.7038, 0.3888, 0.7062, 0.3809, 0.763, 0.3558, 0.7698, 0.3658, 0.7092, 0.3681, 0.7045, 0.362, 0.7592, 0.4007, 0.7557, 0.4085, 0.6923, 0.4026, 0.6977, 0.396, 0.7544, 0.3393, 0.7624, 0.3465, 0.7037, 0.3558, 0.6969, 0.3523, 0.7624, 0.3465, 0.763, 0.3558, 0.7045, 0.362, 0.7037, 0.3558, 0.7651, 0.3743, 0.7654, 0.383, 0.7062, 0.3809, 0.7064, 0.3742, 0.7636, 0.3925, 0.7592, 0.4007, 0.6977, 0.396, 0.7038, 0.3888, 0.8713, 0.03323, 0.8722, 0.05094, 0.7827, 0.04148, 0.7829, 0.0303, 0.9799, 0.05672, 0.9812, 0.09318, 0.8704, 0.07618, 0.8722, 0.05094, 0.9926, 0.1528, 0.975, 0.1678, 0.8691, 0.1247, 0.8792, 0.1141, 0.9733, 0.02948, 0.9799, 0.05672, 0.8722, 0.05094, 0.8713, 0.03323, 0.9301, 0.1769, 0.9164, 0.2018, 0.8369, 0.1455, 0.8435, 0.1332, 0.9885, 0.1251, 0.9926, 0.1528, 0.8792, 0.1141, 0.8745, 0.09821, 0.975, 0.1678, 0.9301, 0.1769, 0.8435, 0.1332, 0.8691, 0.1247, 0.9637, 0.01032, 0.9733, 0.02948, 0.8713, 0.03323, 0.868, 0.02121, 0.9812, 0.09318, 0.9885, 0.1251, 0.8745, 0.09821, 0.8704, 0.07618, 0.7062, 0.3809, 0.7038, 0.3888, 0.6636, 0.373, 0.7045, 0.362, 0.7092, 0.3681, 0.6636, 0.373, 0.6977, 0.396, 0.6923, 0.4026, 0.6636, 0.373, 0.6969, 0.3523, 0.7037, 0.3558, 0.6636, 0.373, 0.7037, 0.3558, 0.7045, 0.362, 0.6636, 0.373, 0.7064, 0.3742, 0.7062, 0.3809, 0.6636, 0.373, 0.7038, 0.3888, 0.6977, 0.396, 0.6636, 0.373, 0.7092, 0.3681, 0.7064, 0.3742, 0.6636, 0.373, 0.8722, 0.05094, 0.8704, 0.07618, 0.7826, 0.05799, 0.7827, 0.04148, 0.8691, 0.1247, 0.8435, 0.1332, 0.7566, 0.1054, 0.783, 0.0996, 0.8435, 0.1332, 0.8369, 0.1455, 0.7471, 0.1152, 0.7566, 0.1054, 0.8704, 0.07618, 0.8745, 0.09821, 0.7894, 0.07588, 0.7826, 0.05799, 0.868, 0.02121, 0.8713, 0.03323, 0.7829, 0.0303, 0.7828, 0.02103, 0.8792, 0.1141, 0.8691, 0.1247, 0.783, 0.0996, 0.7929, 0.09158, 0.8745, 0.09821, 0.8792, 0.1141, 0.7929, 0.09158, 0.7894, 0.07588, 0.7828, 0.02103, 0.7829, 0.0303, 0.7458, 0.02014, 0.7458, 0.01135, 0.7929, 0.09158, 0.783, 0.0996, 0.74, 0.06905, 0.7387, 0.06124, 0.7829, 0.0303, 0.7827, 0.04148, 0.7377, 0.0285, 0.7458, 0.02014, 0.7827, 0.04148, 0.7826, 0.05799, 0.7304, 0.04108, 0.7377, 0.0285, 0.7894, 0.07588, 0.7929, 0.09158, 0.7387, 0.06124, 0.7325, 0.05322, 0.7566, 0.1054, 0.7471, 0.1152, 0.7262, 0.08497, 0.7339, 0.07948, 0.7826, 0.05799, 0.7894, 0.07588, 0.7325, 0.05322, 0.7304, 0.04108, 0.783, 0.0996, 0.7566, 0.1054, 0.7339, 0.07948, 0.74, 0.06905, 0.7339, 0.07948, 0.7262, 0.08497, 0.7022, 0.05831, 0.7074, 0.05764, 0.7304, 0.04108, 0.7325, 0.05322, 0.7126, 0.04554, 0.7102, 0.0416, 0.7458, 0.01135, 0.7458, 0.02014, 0.7131, 0.03259, 0.7109, 0.02863, 0.7387, 0.06124, 0.74, 0.06905, 0.7139, 0.05283, 0.7156, 0.04945, 0.7458, 0.02014, 0.7377, 0.0285, 0.7116, 0.0367, 0.7131, 0.03259, 0.7377, 0.0285, 0.7304, 0.04108, 0.7102, 0.0416, 0.7116, 0.0367, 0.7325, 0.05322, 0.7387, 0.06124, 0.7156, 0.04945, 0.7126, 0.04554, 0.74, 0.06905, 0.7339, 0.07948, 0.7074, 0.05764, 0.7139, 0.05283, 0.7116, 0.0367, 0.7102, 0.0416, 0.7013, 0.04185, 0.7126, 0.04554, 0.7156, 0.04945, 0.7013, 0.04185, 0.7139, 0.05283, 0.7074, 0.05764, 0.7013, 0.04185, 0.7074, 0.05764, 0.7022, 0.05831, 0.7013, 0.04185, 0.7102, 0.0416, 0.7126, 0.04554, 0.7013, 0.04185, 0.7109, 0.02863, 0.7131, 0.03259, 0.7013, 0.04185, 0.7156, 0.04945, 0.7139, 0.05283, 0.7013, 0.04185, 0.7131, 0.03259, 0.7116, 0.0367, 0.7013, 0.04185, 0.7247, 0.1752, 0.7168, 0.1443, 0.7775, 0.1665, 0.7776, 0.1886, 0.7143, 0.3174, 0.6968, 0.3029, 0.7712, 0.2847, 0.7843, 0.2938, 0.7168, 0.1443, 0.7272, 0.116, 0.7886, 0.1496, 0.7775, 0.1665, 0.7062, 0.2464, 0.7296, 0.2082, 0.776, 0.2129, 0.7644, 0.2442, 0.723, 0.339, 0.7143, 0.3174, 0.7843, 0.2938, 0.788, 0.3084, 0.692, 0.2756, 0.7062, 0.2464, 0.7644, 0.2442, 0.7619, 0.2673, 0.6968, 0.3029, 0.692, 0.2756, 0.7619, 0.2673, 0.7712, 0.2847, 0.7296, 0.2082, 0.7247, 0.1752, 0.7776, 0.1886, 0.776, 0.2129, 0.7644, 0.2442, 0.776, 0.2129, 0.8326, 0.2251, 0.8153, 0.2488, 0.788, 0.3084, 0.7843, 0.2938, 0.8288, 0.2882, 0.8339, 0.3004, 0.7712, 0.2847, 0.7619, 0.2673, 0.8092, 0.2674, 0.8163, 0.2823, 0.776, 0.2129, 0.7776, 0.1886, 0.8356, 0.2028, 0.8326, 0.2251, 0.7619, 0.2673, 0.7644, 0.2442, 0.8153, 0.2488, 0.8092, 0.2674, 0.7775, 0.1665, 0.7886, 0.1496, 0.8342, 0.1653, 0.8291, 0.1837, 0.7776, 0.1886, 0.7775, 0.1665, 0.8291, 0.1837, 0.8356, 0.2028, 0.7843, 0.2938, 0.7712, 0.2847, 0.8163, 0.2823, 0.8288, 0.2882, 0.8356, 0.2028, 0.8291, 0.1837, 0.8815, 0.211, 0.8814, 0.2241, 0.8288, 0.2882, 0.8163, 0.2823, 0.875, 0.2838, 0.8896, 0.2895, 0.8153, 0.2488, 0.8326, 0.2251, 0.8723, 0.24, 0.8591, 0.2542, 0.8339, 0.3004, 0.8288, 0.2882, 0.8896, 0.2895, 0.8942, 0.3018, 0.8163, 0.2823, 0.8092, 0.2674, 0.8611, 0.2739, 0.875, 0.2838, 0.8326, 0.2251, 0.8356, 0.2028, 0.8814, 0.2241, 0.8723, 0.24, 0.8092, 0.2674, 0.8153, 0.2488, 0.8591, 0.2542, 0.8611, 0.2739, 0.8291, 0.1837, 0.8342, 0.1653, 0.891, 0.1956, 0.8815, 0.211, 0.8611, 0.2739, 0.8591, 0.2542, 0.9142, 0.2596, 0.9269, 0.2729, 0.8815, 0.211, 0.891, 0.1956, 0.9525, 0.2178, 0.9387, 0.2235, 0.8814, 0.2241, 0.8815, 0.211, 0.9387, 0.2235, 0.9306, 0.2304, 0.8896, 0.2895, 0.875, 0.2838, 0.9454, 0.2744, 0.9565, 0.2837, 0.8591, 0.2542, 0.8723, 0.24, 0.9178, 0.2406, 0.9142, 0.2596, 0.8942, 0.3018, 0.8896, 0.2895, 0.9565, 0.2837, 0.9605, 0.2962, 0.875, 0.2838, 0.8611, 0.2739, 0.9269, 0.2729, 0.9454, 0.2744, 0.8723, 0.24, 0.8814, 0.2241, 0.9306, 0.2304, 0.9178, 0.2406, 0.9178, 0.2406, 0.9306, 0.2304, 0.9677, 0.2308, 0.9641, 0.2391, 0.9269, 0.2729, 0.9142, 0.2596, 0.9627, 0.2514, 0.9668, 0.261, 0.9387, 0.2235, 0.9525, 0.2178, 0.9832, 0.2194, 0.973, 0.2235, 0.9306, 0.2304, 0.9387, 0.2235, 0.973, 0.2235, 0.9677, 0.2308, 0.9565, 0.2837, 0.9454, 0.2744, 0.9749, 0.2657, 0.9831, 0.268, 0.9142, 0.2596, 0.9178, 0.2406, 0.9641, 0.2391, 0.9627, 0.2514, 0.9605, 0.2962, 0.9565, 0.2837, 0.9831, 0.268, 0.9874, 0.2752, 0.9454, 0.2744, 0.9269, 0.2729, 0.9668, 0.261, 0.9749, 0.2657, 0.9627, 0.2514, 0.9641, 0.2391, 0.9782, 0.2418, 0.9784, 0.2496, 0.9874, 0.2752, 0.9831, 0.268, 0.992, 0.2564, 0.9965, 0.2601, 0.9749, 0.2657, 0.9668, 0.261, 0.9817, 0.2548, 0.9869, 0.2568, 0.9641, 0.2391, 0.9677, 0.2308, 0.9806, 0.236, 0.9782, 0.2418, 0.9668, 0.261, 0.9627, 0.2514, 0.9784, 0.2496, 0.9817, 0.2548, 0.973, 0.2235, 0.9832, 0.2194, 0.994, 0.2346, 0.9865, 0.2331, 0.9677, 0.2308, 0.973, 0.2235, 0.9865, 0.2331, 0.9806, 0.236, 0.9831, 0.268, 0.9749, 0.2657, 0.9869, 0.2568, 0.992, 0.2564, 0.9806, 0.236, 0.9865, 0.2331, 0.9957, 0.2471, 0.992, 0.2564, 0.9869, 0.2568, 0.9957, 0.2471, 0.9784, 0.2496, 0.9782, 0.2418, 0.9957, 0.2471, 0.9965, 0.2601, 0.992, 0.2564, 0.9957, 0.2471, 0.9869, 0.2568, 0.9817, 0.2548, 0.9957, 0.2471, 0.9782, 0.2418, 0.9806, 0.236, 0.9957, 0.2471, 0.9817, 0.2548, 0.9784, 0.2496, 0.9957, 0.2471, 0.9865, 0.2331, 0.994, 0.2346, 0.9957, 0.2471, 0.3087, 0.847, 0.3374, 0.8236, 0.3191, 0.8672, 0.3119, 0.8734, 0.3325, 0.9068, 0.2944, 0.8952, 0.3086, 0.8853, 0.3159, 0.887, 0.3496, 0.8648, 0.3325, 0.9068, 0.3159, 0.887, 0.3207, 0.8784, 0.2833, 0.8837, 0.3087, 0.847, 0.3119, 0.8734, 0.3067, 0.8826, 0.3785, 0.841, 0.3496, 0.8648, 0.3207, 0.8784, 0.3297, 0.8715, 0.3374, 0.8236, 0.3545, 0.8263, 0.324, 0.8681, 0.3191, 0.8672, 0.2944, 0.8952, 0.2833, 0.8837, 0.3067, 0.8826, 0.3086, 0.8853, 0.3545, 0.8263, 0.3785, 0.841, 0.3297, 0.8715, 0.324, 0.8681, 0.6332, 0.1076, 0.6388, 0.1043, 0.6434, 0.1584, 0.6375, 0.1602, 0.6582, 0.08201, 0.6653, 0.08099, 0.6663, 0.129, 0.6606, 0.1306, 0.6859, 0.1048, 0.6962, 0.1096, 0.6941, 0.1564, 0.6852, 0.1512, 0.677, 0.09742, 0.6859, 0.1048, 0.6852, 0.1512, 0.6758, 0.1427, 0.6653, 0.08099, 0.6729, 0.07711, 0.673, 0.1256, 0.6663, 0.129, 0.6522, 0.09412, 0.6582, 0.08201, 0.6606, 0.1306, 0.6562, 0.1488, 0.6388, 0.1043, 0.6522, 0.09412, 0.6562, 0.1488, 0.6434, 0.1584, 0.6729, 0.07711, 0.677, 0.09742, 0.6758, 0.1427, 0.673, 0.1256, 0.6434, 0.1584, 0.6562, 0.1488, 0.6481, 0.1846, 0.6378, 0.1914, 0.673, 0.1256, 0.6758, 0.1427, 0.6821, 0.1676, 0.6719, 0.1651, 0.6375, 0.1602, 0.6434, 0.1584, 0.6378, 0.1914, 0.6328, 0.1928, 0.6606, 0.1306, 0.6663, 0.129, 0.6641, 0.1717, 0.6573, 0.1742, 0.6852, 0.1512, 0.6941, 0.1564, 0.6951, 0.1878, 0.6878, 0.1788, 0.6758, 0.1427, 0.6852, 0.1512, 0.6878, 0.1788, 0.6821, 0.1676, 0.6663, 0.129, 0.673, 0.1256, 0.6719, 0.1651, 0.6641, 0.1717, 0.6562, 0.1488, 0.6606, 0.1306, 0.6573, 0.1742, 0.6481, 0.1846, 0.6821, 0.1676, 0.6878, 0.1788, 0.6824, 0.2074, 0.6801, 0.1984, 0.6641, 0.1717, 0.6719, 0.1651, 0.6719, 0.1957, 0.6665, 0.1988, 0.6481, 0.1846, 0.6573, 0.1742, 0.6621, 0.2004, 0.6564, 0.208, 0.6378, 0.1914, 0.6481, 0.1846, 0.6564, 0.208, 0.6514, 0.2167, 0.6719, 0.1651, 0.6821, 0.1676, 0.6801, 0.1984, 0.6719, 0.1957, 0.6328, 0.1928, 0.6378, 0.1914, 0.6514, 0.2167, 0.6491, 0.2204, 0.6573, 0.1742, 0.6641, 0.1717, 0.6665, 0.1988, 0.6621, 0.2004, 0.6878, 0.1788, 0.6951, 0.1878, 0.6854, 0.2153, 0.6824, 0.2074, 0.6621, 0.2004, 0.6665, 0.1988, 0.6695, 0.2264, 0.6824, 0.2074, 0.6854, 0.2153, 0.6695, 0.2264, 0.6801, 0.1984, 0.6824, 0.2074, 0.6695, 0.2264, 0.6665, 0.1988, 0.6719, 0.1957, 0.6695, 0.2264, 0.6564, 0.208, 0.6621, 0.2004, 0.6695, 0.2264, 0.6514, 0.2167, 0.6564, 0.208, 0.6695, 0.2264, 0.6719, 0.1957, 0.6801, 0.1984, 0.6695, 0.2264, 0.6491, 0.2204, 0.6514, 0.2167, 0.6695, 0.2264, 0.1433, 0.9558, 0.1534, 0.955, 0.1411, 0.974, 0.1352, 0.9755, 0.07172, 0.9561, 0.07429, 0.95, 0.1021, 0.9699, 0.1011, 0.9736, 0.1338, 0.9522, 0.1433, 0.9558, 0.1352, 0.9755, 0.1295, 0.9729, 0.07142, 0.9635, 0.07172, 0.9561, 0.1011, 0.9736, 0.1026, 0.978, 0.1824, 0.9552, 0.1967, 0.9632, 0.1594, 0.983, 0.1547, 0.9764, 0.07429, 0.95, 0.08227, 0.9574, 0.1082, 0.965, 0.1021, 0.9699, 0.1295, 0.9729, 0.1352, 0.9755, 0.1282, 0.9824, 0.1026, 0.978, 0.1011, 0.9736, 0.1282, 0.9824, 0.1201, 0.9662, 0.1295, 0.9729, 0.1282, 0.9824, 0.1547, 0.9764, 0.1594, 0.983, 0.1282, 0.9824, 0.1159, 0.9652, 0.1201, 0.9662, 0.1282, 0.9824, 0.1513, 0.974, 0.1547, 0.9764, 0.1282, 0.9824, 0.1082, 0.965, 0.1159, 0.9652, 0.1282, 0.9824, 0.147, 0.9732, 0.1513, 0.974, 0.1282, 0.9824, 0.1021, 0.9699, 0.1082, 0.965, 0.1282, 0.9824, 0.1411, 0.974, 0.147, 0.9732, 0.1282, 0.9824, 0.1352, 0.9755, 0.1411, 0.974, 0.1282, 0.9824, 0.1011, 0.9736, 0.1021, 0.9699, 0.1282, 0.9824])
me_cylinder.materials.append(mat_material_001)
me_cylinder.use_remesh_preserve_volume = False
me_cylinder.use_remesh_preserve_attributes = False
me_cylinder.use_mirror_vertex_groups = False
me_cylinder.update()

# ---- objects
ob_cylinder = bpy.data.objects.new('Cylinder', me_cylinder)
ob_lamp = bpy.data.objects.new('Lamp', light_lamp)
ob_camera = bpy.data.objects.new('Camera', cam_camera)

# ---- transforms, parenting, visibility, modifiers, constraints
ob_cylinder.location = (0.0, 0.0, 0.0)
ob_cylinder.lineart.crease_threshold = 0.0
ob_lamp.location = (-4.356, -0.6025, 4.903)
ob_lamp.rotation_euler = (-0.2865, -0.9044, 0.5129)
ob_lamp.lock_rotations_4d = False
ob_lamp.empty_display_type = 'ARROWS'
ob_lamp.color = (0.0, 0.0, 0.0, 0.0)
ob_lamp.lineart.crease_threshold = 0.0
ob_camera.location = (-1.997, 19.64, 14.43)
ob_camera.rotation_euler = (1.282, -1.079e-06, -3.111)
ob_camera.scale = (1.0, 1.0, 1.0)
ob_camera.lock_rotations_4d = False
ob_camera.empty_display_type = 'ARROWS'
ob_camera.color = (0.0, 0.0, 0.0, 0.0)
ob_camera.display_type = 'WIRE'
ob_camera.lineart.crease_threshold = 0.0

# ---- collection membership
col_collection_1.objects.link(ob_cylinder)
col_collection_1.objects.link(ob_lamp)
col_collection_1.objects.link(ob_camera)

# ---- scene / render settings (as saved in the file)
scene.camera = ob_camera
scene.frame_start = 24; scene.frame_end = 250; scene.frame_set(24)
scene.render.engine = 'BLENDER_EEVEE_NEXT'
scene.render.image_settings.color_mode = 'RGB'
scene.render.image_settings.compression = 90
scene.render.resolution_percentage = 50
scene.render.dither_intensity = 0.0
scene.render.bake_margin = 2
scene.render.bake_bias = 0.0
scene.cycles.use_denoising = False
scene.cycles.samples = 10
scene.cycles.sampling_pattern = 'TABULATED_SOBOL'
scene.cycles.light_sampling_threshold = 0.0
scene.cycles.use_adaptive_sampling = False
scene.cycles.use_light_tree = False
scene.cycles.blur_glossy = 0.0
scene.cycles.volume_bounces = 1
scene.cycles.pixel_filter_type = 'GAUSSIAN'
scene.cycles.sample_clamp_indirect = 0.0
scene.view_settings.view_transform = 'Standard'
bpy.context.view_layer.update()
